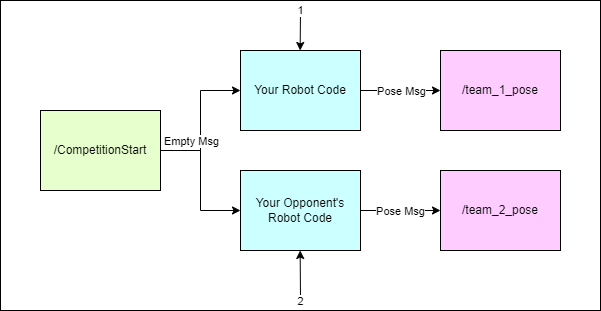

The diagram above was exported from draw.io. Its source (the exported page's mxGraphModel, read from the mxfile embedded in the PNG):
<mxGraphModel dx="1674" dy="738" grid="1" gridSize="10" guides="1" tooltips="1" connect="1" arrows="1" fold="1" page="1" pageScale="1" pageWidth="850" pageHeight="1100" math="0" shadow="0">
  <root>
    <mxCell id="0" />
    <mxCell id="1" parent="0" />
    <mxCell id="lGLAxCdcmiSykwLSlvr8-1" value="" style="rounded=0;whiteSpace=wrap;html=1;" vertex="1" parent="1">
      <mxGeometry y="150" width="600" height="310" as="geometry" />
    </mxCell>
    <mxCell id="tZGKzN30IcmqaNKvjSik-16" style="edgeStyle=orthogonalEdgeStyle;rounded=0;orthogonalLoop=1;jettySize=auto;html=1;entryX=0;entryY=0.5;entryDx=0;entryDy=0;" parent="1" source="tZGKzN30IcmqaNKvjSik-2" target="tZGKzN30IcmqaNKvjSik-6" edge="1">
      <mxGeometry relative="1" as="geometry">
        <mxPoint x="439.9999999999998" y="240" as="targetPoint" />
      </mxGeometry>
    </mxCell>
    <mxCell id="tZGKzN30IcmqaNKvjSik-22" value="Pose Msg" style="edgeLabel;html=1;align=center;verticalAlign=middle;resizable=0;points=[];" parent="tZGKzN30IcmqaNKvjSik-16" vertex="1" connectable="0">
      <mxGeometry x="0.2707" y="1" relative="1" as="geometry">
        <mxPoint x="-11" y="1" as="offset" />
      </mxGeometry>
    </mxCell>
    <mxCell id="tZGKzN30IcmqaNKvjSik-2" value="Your Robot Code" style="rounded=0;whiteSpace=wrap;html=1;fillColor=#CCFFFF;" parent="1" vertex="1">
      <mxGeometry x="240" y="200" width="120" height="80" as="geometry" />
    </mxCell>
    <mxCell id="tZGKzN30IcmqaNKvjSik-8" style="edgeStyle=orthogonalEdgeStyle;rounded=0;orthogonalLoop=1;jettySize=auto;html=1;" parent="1" source="tZGKzN30IcmqaNKvjSik-5" target="tZGKzN30IcmqaNKvjSik-2" edge="1">
      <mxGeometry relative="1" as="geometry" />
    </mxCell>
    <mxCell id="tZGKzN30IcmqaNKvjSik-11" value="Empty Msg" style="edgeLabel;html=1;align=center;verticalAlign=middle;resizable=0;points=[];" parent="tZGKzN30IcmqaNKvjSik-8" vertex="1" connectable="0">
      <mxGeometry x="-0.0397" y="-1" relative="1" as="geometry">
        <mxPoint x="-11" y="17" as="offset" />
      </mxGeometry>
    </mxCell>
    <mxCell id="tZGKzN30IcmqaNKvjSik-40" style="edgeStyle=orthogonalEdgeStyle;rounded=0;orthogonalLoop=1;jettySize=auto;html=1;" parent="1" source="tZGKzN30IcmqaNKvjSik-5" target="tZGKzN30IcmqaNKvjSik-32" edge="1">
      <mxGeometry relative="1" as="geometry" />
    </mxCell>
    <mxCell id="tZGKzN30IcmqaNKvjSik-5" value="/CompetitionStart" style="rounded=0;whiteSpace=wrap;html=1;fillColor=#E6FFCC;" parent="1" vertex="1">
      <mxGeometry x="40" y="260" width="120" height="80" as="geometry" />
    </mxCell>
    <mxCell id="tZGKzN30IcmqaNKvjSik-6" value="/team_1_pose" style="rounded=0;whiteSpace=wrap;html=1;fillColor=#FFCCFF;" parent="1" vertex="1">
      <mxGeometry x="440" y="200" width="120" height="80" as="geometry" />
    </mxCell>
    <mxCell id="tZGKzN30IcmqaNKvjSik-7" value="/team_2_pose" style="rounded=0;whiteSpace=wrap;html=1;fillColor=#FFCCFF;" parent="1" vertex="1">
      <mxGeometry x="440" y="320" width="120" height="80" as="geometry" />
    </mxCell>
    <mxCell id="tZGKzN30IcmqaNKvjSik-41" style="edgeStyle=orthogonalEdgeStyle;rounded=0;orthogonalLoop=1;jettySize=auto;html=1;entryX=0;entryY=0.5;entryDx=0;entryDy=0;" parent="1" source="tZGKzN30IcmqaNKvjSik-32" target="tZGKzN30IcmqaNKvjSik-7" edge="1">
      <mxGeometry relative="1" as="geometry" />
    </mxCell>
    <mxCell id="tZGKzN30IcmqaNKvjSik-42" value="Pose Msg" style="edgeLabel;html=1;align=center;verticalAlign=middle;resizable=0;points=[];" parent="tZGKzN30IcmqaNKvjSik-41" vertex="1" connectable="0">
      <mxGeometry x="0.2362" y="-1" relative="1" as="geometry">
        <mxPoint x="-10" y="-1" as="offset" />
      </mxGeometry>
    </mxCell>
    <mxCell id="tZGKzN30IcmqaNKvjSik-32" value="Your Opponent's Robot Code" style="rounded=0;whiteSpace=wrap;html=1;fillColor=#CCFFFF;" parent="1" vertex="1">
      <mxGeometry x="240" y="320" width="120" height="80" as="geometry" />
    </mxCell>
    <mxCell id="tZGKzN30IcmqaNKvjSik-33" value="" style="endArrow=classic;html=1;rounded=0;" parent="1" edge="1">
      <mxGeometry width="50" height="50" relative="1" as="geometry">
        <mxPoint x="300" y="160" as="sourcePoint" />
        <mxPoint x="299.66" y="200" as="targetPoint" />
        <Array as="points" />
      </mxGeometry>
    </mxCell>
    <mxCell id="tZGKzN30IcmqaNKvjSik-34" value="1" style="edgeLabel;html=1;align=center;verticalAlign=middle;resizable=0;points=[];" parent="tZGKzN30IcmqaNKvjSik-33" vertex="1" connectable="0">
      <mxGeometry x="0.3096" y="-2" relative="1" as="geometry">
        <mxPoint x="2" y="-26" as="offset" />
      </mxGeometry>
    </mxCell>
    <mxCell id="tZGKzN30IcmqaNKvjSik-37" value="" style="endArrow=classic;html=1;rounded=0;" parent="1" edge="1">
      <mxGeometry width="50" height="50" relative="1" as="geometry">
        <mxPoint x="300" y="450" as="sourcePoint" />
        <mxPoint x="299.66" y="400" as="targetPoint" />
        <Array as="points" />
      </mxGeometry>
    </mxCell>
    <mxCell id="tZGKzN30IcmqaNKvjSik-39" value="2" style="edgeLabel;html=1;align=center;verticalAlign=middle;resizable=0;points=[];" parent="tZGKzN30IcmqaNKvjSik-37" vertex="1" connectable="0">
      <mxGeometry x="0.2707" y="1" relative="1" as="geometry">
        <mxPoint x="1" y="32" as="offset" />
      </mxGeometry>
    </mxCell>
  </root>
</mxGraphModel>